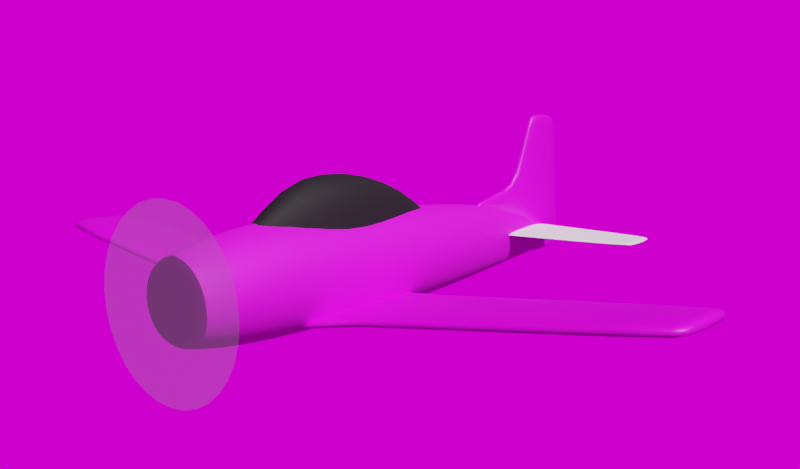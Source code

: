 # Source: ThumbnailScene.blend  (saved by Blender 3.4.6; exported with 4.5.12 LTS)
import bpy
from mathutils import Matrix  # noqa: F401  (used for matrix-valued properties, if any)

bpy.ops.wm.read_factory_settings(use_empty=True)
scene = bpy.context.scene
scene.name = 'Scene'

# ---- collections
col_collection = bpy.data.collections.new('Collection'); scene.collection.children.link(col_collection)

# ---- images (referenced by path relative to the original .blend; pixels are not part of the script)
import os
ASSET_DIR = os.environ.get("B2B_ASSET_DIR", "")  # directory of the original .blend (textures are referenced by path, not embedded)
HERE = os.path.dirname(os.path.abspath(__file__))  # packed textures are extracted next to this script under _unpacked/

def load_image(name, relpath, width, height, colorspace="sRGB"):
    """Load a texture the original file referenced (path relative to the .blend, or extracted next to this script)."""
    p = next((c for c in (os.path.join(HERE, relpath), os.path.join(ASSET_DIR, relpath)) if relpath and os.path.exists(c)), "")
    if p:
        img = bpy.data.images.load(p, check_existing=True)
        img.name = name
    else:  # same state as the original file: an image datablock whose file is absent (Cycles renders it pink)
        img = bpy.data.images.new(name, width, height)
        img.source = "FILE"
        img.filepath = "//" + (relpath or name)
    img.colorspace_settings.name = colorspace
    return img
img_wingcolormap = load_image('WingColorMap', 'Aircraft/T28/WingColorMap.png', 1024, 1024, 'sRGB')
img_tailcolormap = load_image('TailColorMap', 'Aircraft/T28/TailColorMap.png', 1024, 1024, 'sRGB')
img_bodycolormap = load_image('BodyColorMap', 'Aircraft/T28/BodyColorMap.png', 1024, 1024, 'sRGB')
img_air_museum_playground_4k_exr = load_image('air_museum_playground_4k.exr', 'air_museum_playground_4k.exr', 1024, 1024, 'Linear Rec.709')

# ---- materials (node trees are filled in below, after node groups)
mat_wing = bpy.data.materials.new('Wing')
mat_wing.alpha_threshold = 0.0
mat_wing.use_transparent_shadow = False
mat_wing.roughness = 0.5
mat_wing.line_color = (0.0, 0.0, 0.0, 1.0)
mat_vertical_stabiliser = bpy.data.materials.new('Vertical stabiliser')
mat_vertical_stabiliser.use_transparent_shadow = False
mat_propeller_001 = bpy.data.materials.new('Propeller.001')
mat_propeller_001.surface_render_method = 'BLENDED'
mat_propeller_001.blend_method = 'BLEND'
mat_propeller_001.use_transparent_shadow = False
mat_tail = bpy.data.materials.new('Tail')
mat_tail.use_transparent_shadow = False
mat_canopy = bpy.data.materials.new('Canopy')
mat_canopy.use_transparent_shadow = False
mat_body_001 = bpy.data.materials.new('Body.001')
mat_body_001.use_transparent_shadow = False

# ---- node groups
ng_auto_smooth = bpy.data.node_groups.new('Auto Smooth', 'GeometryNodeTree')
_s = ng_auto_smooth.interface.new_socket(name='Geometry', in_out='OUTPUT', socket_type='NodeSocketGeometry')
_s = ng_auto_smooth.interface.new_socket(name='Geometry', in_out='INPUT', socket_type='NodeSocketGeometry')
_s = ng_auto_smooth.interface.new_socket(name='Angle', in_out='INPUT', socket_type='NodeSocketFloat')
_s.subtype = 'ANGLE'
_s.min_value = 0.0
_s.max_value = 3.142
ng_auto_smooth.is_modifier = True
_N = ng_auto_smooth.nodes; _L = ng_auto_smooth.links
n0 = _N.new('NodeGroupOutput'); n0.name = 'Group Output'; n0.location = (480, -100)
n1 = _N.new('NodeGroupInput'); n1.name = 'Group Input'; n1.location = (-420, -300)
n2 = _N.new('NodeGroupInput'); n2.name = 'Group Input.001'; n2.location = (-60, -100)
n3 = _N.new('GeometryNodeSetShadeSmooth'); n3.name = 'Set Shade Smooth'; n3.location = (120, -100)
n3.domain = 'EDGE'
n4 = _N.new('GeometryNodeSetShadeSmooth'); n4.name = 'Set Shade Smooth.001'; n4.location = (300, -100)
n5 = _N.new('GeometryNodeInputMeshEdgeAngle'); n5.name = 'Edge Angle'; n5.location = (-420, -220)
n6 = _N.new('GeometryNodeInputEdgeSmooth'); n6.name = 'Is Edge Smooth'; n6.location = (-60, -160)
n7 = _N.new('GeometryNodeInputShadeSmooth'); n7.name = 'Is Face Smooth'; n7.location = (-240, -340)
n8 = _N.new('FunctionNodeBooleanMath'); n8.name = 'Boolean Math'; n8.location = (-60, -220)
n9 = _N.new('FunctionNodeCompare'); n9.name = 'Compare'; n9.location = (-240, -180)
n9.operation = 'LESS_EQUAL'
_L.new(n5.outputs[0], n9.inputs[0])
_L.new(n4.outputs[0], n0.inputs[0])
_L.new(n1.outputs[1], n9.inputs[1])
_L.new(n9.outputs[0], n8.inputs[0])
_L.new(n7.outputs[0], n8.inputs[1])
_L.new(n2.outputs[0], n3.inputs[0])
_L.new(n6.outputs[0], n3.inputs[1])
_L.new(n3.outputs[0], n4.inputs[0])
_L.new(n8.outputs[0], n3.inputs[2])
n0.is_active_output = True

# ---- material node trees
mat_wing.use_nodes = True; mat_wing.node_tree.nodes.clear()
_N = mat_wing.node_tree.nodes; _L = mat_wing.node_tree.links
n0 = _N.new('ShaderNodeOutputMaterial'); n0.name = 'Material Output'; n0.location = (560, 300)
n1 = _N.new('ShaderNodeBsdfPrincipled'); n1.name = 'Principled BSDF'; n1.location = (270, 300)
n1.distribution = 'GGX'
n1.subsurface_method = 'RANDOM_WALK_SKIN'
n1.inputs[3].default_value = 1.45
n1.inputs[27].default_value = (0.0, 0.0, 0.0, 1.0)
n1.inputs[28].default_value = 1.0
n2 = _N.new('ShaderNodeTexImage'); n2.name = 'Image Texture'; n2.location = (-52, 254)
n2.image = img_wingcolormap
_L.new(n1.outputs[0], n0.inputs[0])
_L.new(n2.outputs[0], n1.inputs[0])
n0.is_active_output = True
mat_vertical_stabiliser.use_nodes = True; mat_vertical_stabiliser.node_tree.nodes.clear()
_N = mat_vertical_stabiliser.node_tree.nodes; _L = mat_vertical_stabiliser.node_tree.links
n0 = _N.new('ShaderNodeOutputMaterial'); n0.name = 'Material Output'; n0.location = (300, 300)
n1 = _N.new('ShaderNodeBsdfPrincipled'); n1.name = 'Principled BSDF'; n1.location = (10, 300)
n1.distribution = 'GGX'
n1.subsurface_method = 'RANDOM_WALK_SKIN'
n1.inputs[3].default_value = 1.45
n1.inputs[27].default_value = (0.0, 0.0, 0.0, 1.0)
n1.inputs[28].default_value = 1.0
n2 = _N.new('ShaderNodeTexImage'); n2.name = 'Image Texture'; n2.location = (-354, 241)
n2.image = img_tailcolormap
_L.new(n1.outputs[0], n0.inputs[0])
_L.new(n2.outputs[0], n1.inputs[0])
n0.is_active_output = True
mat_propeller_001.use_nodes = True; mat_propeller_001.node_tree.nodes.clear()
_N = mat_propeller_001.node_tree.nodes; _L = mat_propeller_001.node_tree.links
n0 = _N.new('ShaderNodeOutputMaterial'); n0.name = 'Material Output'; n0.location = (300, 300)
n1 = _N.new('ShaderNodeBsdfPrincipled'); n1.name = 'Principled BSDF'; n1.location = (10, 300)
n1.distribution = 'GGX'
n1.subsurface_method = 'RANDOM_WALK_SKIN'
n1.inputs[0].default_value = (0.3462, 0.3462, 0.3462, 1.0)
n1.inputs[3].default_value = 1.45
n1.inputs[4].default_value = 0.4136
n1.inputs[27].default_value = (0.0, 0.0, 0.0, 1.0)
n1.inputs[28].default_value = 1.0
_L.new(n1.outputs[0], n0.inputs[0])
n0.is_active_output = True
mat_tail.use_nodes = True; mat_tail.node_tree.nodes.clear()
_N = mat_tail.node_tree.nodes; _L = mat_tail.node_tree.links
n0 = _N.new('ShaderNodeBsdfPrincipled'); n0.name = 'Principled BSDF'; n0.location = (10, 300)
n0.distribution = 'GGX'
n0.subsurface_method = 'RANDOM_WALK_SKIN'
n0.inputs[0].default_value = (1.0, 1.0, 1.0, 1.0)
n0.inputs[2].default_value = 0.7955
n0.inputs[3].default_value = 1.45
n0.inputs[27].default_value = (0.0, 0.0, 0.0, 1.0)
n0.inputs[28].default_value = 1.0
n1 = _N.new('ShaderNodeOutputMaterial'); n1.name = 'Material Output'; n1.location = (300, 300)
_L.new(n0.outputs[0], n1.inputs[0])
n1.is_active_output = True
mat_canopy.use_nodes = True; mat_canopy.node_tree.nodes.clear()
_N = mat_canopy.node_tree.nodes; _L = mat_canopy.node_tree.links
n0 = _N.new('ShaderNodeOutputMaterial'); n0.name = 'Material Output'; n0.location = (300, 300)
n1 = _N.new('ShaderNodeBsdfPrincipled'); n1.name = 'Principled BSDF'; n1.location = (10, 300)
n1.distribution = 'GGX'
n1.subsurface_method = 'RANDOM_WALK_SKIN'
n1.inputs[0].default_value = (0.006018, 0.006018, 0.006018, 1.0)
n1.inputs[2].default_value = 0.7545
n1.inputs[3].default_value = 1.45
n1.inputs[13].default_value = 0.4909
n1.inputs[27].default_value = (0.0, 0.0, 0.0, 1.0)
n1.inputs[28].default_value = 1.0
_L.new(n1.outputs[0], n0.inputs[0])
n0.is_active_output = True
mat_body_001.use_nodes = True; mat_body_001.node_tree.nodes.clear()
_N = mat_body_001.node_tree.nodes; _L = mat_body_001.node_tree.links
n0 = _N.new('ShaderNodeOutputMaterial'); n0.name = 'Material Output'; n0.location = (300, 300)
n1 = _N.new('ShaderNodeBsdfPrincipled'); n1.name = 'Principled BSDF'; n1.location = (10, 300)
n1.distribution = 'GGX'
n1.subsurface_method = 'RANDOM_WALK_SKIN'
n1.inputs[2].default_value = 0.6909
n1.inputs[3].default_value = 1.45
n1.inputs[27].default_value = (0.0, 0.0, 0.0, 1.0)
n1.inputs[28].default_value = 1.0
n2 = _N.new('ShaderNodeTexImage'); n2.name = 'Image Texture'; n2.location = (-318, 235)
n2.image = img_bodycolormap
_L.new(n1.outputs[0], n0.inputs[0])
_L.new(n2.outputs[0], n1.inputs[0])
n0.is_active_output = True

# ---- world
world_world = bpy.data.worlds.new('World'); scene.world = world_world
world_world.use_nodes = True; world_world.node_tree.nodes.clear()
_N = world_world.node_tree.nodes; _L = world_world.node_tree.links
n0 = _N.new('ShaderNodeTexEnvironment'); n0.name = 'Environment Texture'; n0.location = (-280, 280)
n0.image = img_air_museum_playground_4k_exr
n1 = _N.new('ShaderNodeLightPath'); n1.name = 'Light Path'; n1.location = (-61, 648)
n2 = _N.new('ShaderNodeBackground'); n2.name = 'Background'; n2.location = (399, 310)
n3 = _N.new('ShaderNodeOutputWorld'); n3.name = 'World Output'; n3.location = (659, 302)
n4 = _N.new('ShaderNodeMapRange'); n4.name = 'Map Range'; n4.location = (179, 497)
n4.inputs[3].default_value = 0.2
_L.new(n2.outputs[0], n3.inputs[0])
_L.new(n0.outputs[0], n2.inputs[0])
_L.new(n4.outputs[0], n2.inputs[1])
_L.new(n1.outputs[0], n4.inputs[0])
n3.is_active_output = True
world_world.color = (0.05088, 0.05088, 0.05088)
world_world.use_sun_shadow = False
world_world.sun_shadow_jitter_overblur = 0.0

# ---- cameras
cam_camera = bpy.data.cameras.new('Camera')

# ---- lights
light_sun = bpy.data.lights.new('Sun', 'SUN')
light_sun.transmission_factor = 0.0
light_sun.energy = 4.25
light_sun.shadow_soft_size = 0.125

# ---- meshes
me_plane_001 = bpy.data.meshes.new('Plane.001')
me_plane_001.from_pydata([(0.3193, 0.05056, 0.03761), (0.01415, 0.08264, 0.0002717), (0.3225, -0.02143, 0.03801), (0.02304, -0.06406, -0.0002719), (0.06503, 0.08001, 0.005096), (0.06563, -0.04353, 0.005173), (0.3155, -0.03104, 0.03711), (0.3142, 0.05729, 0.03695), (0.3243, 0.008004, 0.03825), (0.02651, 0.01777, 0.0001712), (0.06503, 0.01656, 0.005096), (0.3134, 0.01022, 0.03684), (0.01968, 0.08225, 0.0009783), (0.02928, -0.06105, 0.0005256), (0.03215, 0.0176, 0.0008926), (0.07113, 0.0794, 0.005876), (0.07174, -0.04318, 0.005955), (0.07111, 0.01641, 0.005873)], [], [(14, 9, 3, 13), (17, 10, 5, 16), (8, 11, 6, 2), (0, 7, 11, 8), (15, 4, 10, 17), (12, 1, 9, 14), (4, 12, 14, 10), (10, 14, 13, 5), (7, 15, 17, 11), (11, 17, 16, 6)])
me_plane_001.polygons.foreach_set('use_smooth', [True] * 10)
_uv = me_plane_001.uv_layers.new(name='UVMap')
_uv.uv.foreach_set('vector', [0.2633, 0.9544, 0.265, 0.9728, 0.0, 1.0, 0.00854, 0.979, 0.2518, 0.8271, 0.2535, 0.847, 0.0583, 0.8566, 0.05825, 0.8366, 0.1749, 0.0, 0.1843, 0.03555, 0.04995, 0.0366, 0.07978, 0.01186, 0.3141, 0.008118, 0.3369, 0.02354, 0.1843, 0.03555, 0.1749, 0.0, 0.4563, 0.8148, 0.4594, 0.8346, 0.2535, 0.847, 0.2518, 0.8271, 0.4756, 0.982, 0.478, 1.0, 0.265, 0.9728, 0.2633, 0.9544, 0.4594, 0.8346, 0.4756, 0.982, 0.2633, 0.9544, 0.2535, 0.847, 0.2535, 0.847, 0.2633, 0.9544, 0.00854, 0.979, 0.0583, 0.8566, 0.3369, 0.02354, 0.4563, 0.8148, 0.2518, 0.8271, 0.1843, 0.03555, 0.1843, 0.03555, 0.2518, 0.8271, 0.05825, 0.8366, 0.04995, 0.0366])
me_plane_001.materials.append(mat_wing)
me_plane_001.update()
me_plane = bpy.data.meshes.new('Plane')
me_plane.from_pydata([(-1.145e-08, 0.03513, 0.07183), (-1.49e-08, 0.04572, 0.02325), (-2.032e-09, 0.006238, 0.07382), (5.661e-09, -0.01737, 0.02325), (-1.619e-08, 0.0497, -0.007797), (5.27e-09, -0.01617, -0.01199), (2.468e-08, -0.07575, 0.006317), (2.351e-08, -0.07216, 0.001954), (7.757e-09, -0.0238, 0.01601), (7.255e-09, -0.02227, -0.008239), (-1.691e-08, 0.05188, -0.03141), (-3.328e-09, 0.01021, -0.01652), (-1.435e-08, 0.04405, -0.03936), (-3.454e-09, 0.0106, -0.0427), (-7.832e-09, 0.02404, 0.07357), (-8.534e-09, 0.02619, 0.02325), (-8.534e-09, 0.02619, -0.008407), (-8.534e-09, 0.02619, -0.02498), (-8.534e-09, 0.02619, -0.0408), (-1.396e-08, 0.04284, 0.06779), (-8.641e-10, 0.002652, 0.06916), (-7.883e-09, 0.02419, 0.06989), (-3.444e-09, 0.01057, -0.04068), (-1.455e-08, 0.04466, -0.03875), (-8.534e-09, 0.02619, -0.03958)], [], [(21, 15, 3, 20), (15, 1, 4, 16), (8, 9, 7, 6), (3, 5, 9, 8), (16, 4, 10, 17), (24, 23, 12, 18), (22, 24, 18, 13), (5, 16, 17, 11), (3, 15, 16, 5), (19, 1, 15, 21), (0, 19, 21, 14), (14, 21, 20, 2), (11, 17, 24, 22), (17, 10, 23, 24)])
me_plane.polygons.foreach_set('use_smooth', [True] * 14)
_uv = me_plane.uv_layers.new(name='UVMap')
_uv.uv.foreach_set('vector', [0.8965, 0.8514, 0.5196, 0.8333, 0.5516, 0.4825, 0.9065, 0.6774, 0.5196, 0.8333, 0.5052, 0.9905, 0.2523, 0.9998, 0.2647, 0.81, 0.498, 0.4254, 0.3016, 0.42, 0.4203, 0.02573, 0.458, 0.0, 0.5516, 0.4825, 0.2669, 0.4663, 0.3016, 0.42, 0.498, 0.4254, 0.2647, 0.81, 0.2523, 0.9998, 0.06061, 1.0, 0.1312, 0.7978, 0.01363, 0.7871, 0.006794, 0.9364, 0.002303, 0.9311, 0.003821, 0.7862, 0.01625, 0.6606, 0.01363, 0.7871, 0.003821, 0.7862, 0.0, 0.6593, 0.2669, 0.4663, 0.2647, 0.81, 0.1312, 0.7978, 0.211, 0.6754, 0.5516, 0.4825, 0.5196, 0.8333, 0.2647, 0.81, 0.2669, 0.4663, 0.8659, 1.0, 0.5052, 0.9905, 0.5196, 0.8333, 0.8965, 0.8514, 0.9042, 0.9409, 0.8659, 1.0, 0.8965, 0.8514, 0.9263, 0.8528, 0.9263, 0.8528, 0.8965, 0.8514, 0.9065, 0.6774, 0.9414, 0.7097, 0.211, 0.6754, 0.1312, 0.7978, 0.01363, 0.7871, 0.01625, 0.6606, 0.1312, 0.7978, 0.06061, 1.0, 0.006794, 0.9364, 0.01363, 0.7871])
me_plane.materials.append(mat_vertical_stabiliser)
me_plane.update()
me_circle = bpy.data.meshes.new('Circle')
me_circle.from_pydata([(0.0, 0.0, 0.075), (0.01463, 4.768e-09, 0.07356), (0.0287, 9.352e-09, 0.06929), (0.04167, 1.73e-08, 0.06236), (0.05303, 2.101e-08, 0.05303), (0.06236, 2.032e-08, 0.04167), (0.06929, 2.444e-08, 0.0287), (0.07356, 2.49e-08, 0.01463), (0.075, 2.444e-08, 0.0), (0.07356, 2.304e-08, -0.01463), (0.06929, 2.072e-08, -0.0287), (0.06236, 2.032e-08, -0.04167), (0.05303, 1.356e-08, -0.05303), (0.04167, 9.852e-09, -0.06236), (0.0287, 9.352e-09, -0.06929), (0.01463, 4.768e-09, -0.07356), (0.0, 0.0, -0.075), (-0.01463, -4.768e-09, -0.07356), (-0.0287, -9.352e-09, -0.06929), (-0.04167, -1.73e-08, -0.06236), (-0.05303, -2.101e-08, -0.05303), (-0.06236, -2.032e-08, -0.04167), (-0.06929, -2.444e-08, -0.0287), (-0.07356, -2.49e-08, -0.01463), (-0.075, -2.444e-08, 0.0), (-0.07356, -2.304e-08, 0.01463), (-0.06929, -2.072e-08, 0.0287), (-0.06236, -2.032e-08, 0.04167), (-0.05303, -1.356e-08, 0.05303), (-0.04167, -9.852e-09, 0.06236), (-0.0287, -9.352e-09, 0.06929), (-0.01463, -4.768e-09, 0.07356)], [], [(1, 2, 3, 4, 5, 6, 7, 8, 9, 10, 11, 12, 13, 14, 15, 16, 17, 18, 19, 20, 21, 22, 23, 24, 25, 26, 27, 28, 29, 30, 31, 0)])
_uv = me_circle.uv_layers.new(name='UVMap')
_uv.uv.foreach_set('vector', [0.0, 0.0, 0.0, 0.0, 0.0, 0.0, 0.0, 0.0, 0.0, 0.0, 0.0, 0.0, 0.0, 0.0, 0.0, 0.0, 0.0, 0.0, 0.0, 0.0, 0.0, 0.0, 0.0, 0.0, 0.0, 0.0, 0.0, 0.0, 0.0, 0.0, 0.0, 0.0, 0.0, 0.0, 0.0, 0.0, 0.0, 0.0, 0.0, 0.0, 0.0, 0.0, 0.0, 0.0, 0.0, 0.0, 0.0, 0.0, 0.0, 0.0, 0.0, 0.0, 0.0, 0.0, 0.0, 0.0, 0.0, 0.0, 0.0, 0.0, 0.0, 0.0, 0.0, 0.0])
me_circle.materials.append(mat_propeller_001)
me_circle.update()
me_plane_002 = bpy.data.meshes.new('Plane.002')
me_plane_002.from_pydata([(0.1074, 0.03754, 0.0), (-0.001227, 0.04474, 0.0), (0.1099, 0.001309, 0.0), (0.01009, -0.025, 0.0), (0.1109, 0.0129, 0.0), (0.002783, 0.007651, 0.0), (0.1001, 0.04179, 0.0), (0.1058, -0.004831, 0.0), (0.104, 0.01554, 0.0), (0.001783, 0.04465, 0.0), (0.01293, -0.02439, 0.0), (0.00579, 0.00789, 0.0)], [], [(11, 5, 3, 10), (9, 1, 5, 11), (0, 6, 8, 4), (4, 8, 7, 2), (6, 9, 11, 8), (8, 11, 10, 7)])
me_plane_002.polygons.foreach_set('use_smooth', [True] * 6)
_uv = me_plane_002.uv_layers.new(name='UVMap')
_uv.uv.foreach_set('vector', [0.9713, 0.3947, 1.0, 0.3947, 1.0, 1.0, 0.9713, 1.0, 0.9713, 0.0, 1.0, 0.0, 1.0, 0.3947, 0.9713, 0.3947, 0.0, 0.0, 0.05466, 0.0, 0.05466, 0.3947, 0.0, 0.3947, 0.0, 0.3947, 0.05466, 0.3947, 0.05466, 1.0, 0.0, 1.0, 0.05466, 0.0, 0.9713, 0.0, 0.9713, 0.3947, 0.05466, 0.3947, 0.05466, 0.3947, 0.9713, 0.3947, 0.9713, 1.0, 0.05466, 1.0])
me_plane_002.materials.append(mat_tail)
me_plane_002.update()
me_cylinder_001 = bpy.data.meshes.new('Cylinder.001')
me_cylinder_001.from_pydata([(1.129e-08, -0.03466, 0.01374), (7.726e-10, -0.002371, 0.01934), (0.01827, -0.03466, -0.01626), (0.02187, -0.002371, -0.02119), (0.01688, -0.03466, -0.002779), (0.0202, -0.002371, -0.0004416), (0.01292, -0.03466, 0.005904), (0.01546, -0.002371, 0.009952), (0.006991, -0.03466, 0.01171), (0.008368, -0.002371, 0.0169), (-1.235e-08, 0.03791, 0.01423), (0.01867, 0.03791, -0.02058), (0.01725, 0.03791, -0.002664), (0.0132, 0.03791, 0.006212), (0.007146, 0.03791, 0.01214), (-2.445e-08, 0.07505, -0.0001951), (0.01084, 0.07505, -0.02371), (0.01002, 0.07505, -0.01), (0.007668, 0.07505, -0.004848), (0.00415, 0.07505, -0.001404), (-3.216e-08, 0.0987, -0.01643), (0.006098, 0.0987, -0.0222), (0.005634, 0.0987, -0.01999), (0.004312, 0.0987, -0.01812), (0.002334, 0.0987, -0.01687), (2.337e-08, -0.07171, -0.01423), (0.006678, -0.07171, -0.02029), (0.006169, -0.07171, -0.01797), (0.004722, -0.07171, -0.016), (0.002555, -0.07171, -0.01469)], [], [(2, 3, 5, 4), (4, 5, 7, 6), (6, 7, 9, 8), (8, 9, 1, 0), (9, 7, 13, 14), (5, 3, 11, 12), (1, 9, 14, 10), (7, 5, 12, 13), (10, 14, 19, 15), (13, 12, 17, 18), (14, 13, 18, 19), (12, 11, 16, 17), (19, 18, 23, 24), (17, 16, 21, 22), (15, 19, 24, 20), (18, 17, 22, 23), (4, 6, 28, 27), (6, 8, 29, 28), (2, 4, 27, 26), (8, 0, 25, 29)])
me_cylinder_001.polygons.foreach_set('use_smooth', [True] * 20)
_uv = me_cylinder_001.uv_layers.new(name='UVMap')
_uv.uv.foreach_set('vector', [0.25, 0.5, 0.25, 1.0, 0.1875, 1.0, 0.1875, 0.5, 0.1875, 0.5, 0.1875, 1.0, 0.125, 1.0, 0.125, 0.5, 0.125, 0.5, 0.125, 1.0, 0.0625, 1.0, 0.0625, 0.5, 0.0625, 0.5, 0.0625, 1.0, 0.0, 1.0, 0.0, 0.5, 0.0625, 1.0, 0.125, 1.0, 0.125, 1.0, 0.0625, 1.0, 0.1875, 1.0, 0.25, 1.0, 0.25, 1.0, 0.1875, 1.0, 0.0, 1.0, 0.0625, 1.0, 0.0625, 1.0, 0.0, 1.0, 0.125, 1.0, 0.1875, 1.0, 0.1875, 1.0, 0.125, 1.0, 0.0, 1.0, 0.0625, 1.0, 0.0625, 1.0, 0.0, 1.0, 0.125, 1.0, 0.1875, 1.0, 0.1875, 1.0, 0.125, 1.0, 0.0625, 1.0, 0.125, 1.0, 0.125, 1.0, 0.0625, 1.0, 0.1875, 1.0, 0.25, 1.0, 0.25, 1.0, 0.1875, 1.0, 0.0625, 1.0, 0.125, 1.0, 0.125, 1.0, 0.0625, 1.0, 0.1875, 1.0, 0.25, 1.0, 0.25, 1.0, 0.1875, 1.0, 0.0, 1.0, 0.0625, 1.0, 0.0625, 1.0, 0.0, 1.0, 0.125, 1.0, 0.1875, 1.0, 0.1875, 1.0, 0.125, 1.0, 0.1875, 0.5, 0.125, 0.5, 0.125, 0.5, 0.1875, 0.5, 0.125, 0.5, 0.0625, 0.5, 0.0625, 0.5, 0.125, 0.5, 0.25, 0.5, 0.1875, 0.5, 0.1875, 0.5, 0.25, 0.5, 0.0625, 0.5, 0.0, 0.5, 0.0, 0.5, 0.0625, 0.5])
me_cylinder_001.materials.append(mat_canopy)
me_cylinder_001.update()
me_cylinder = bpy.data.meshes.new('Cylinder')
me_cylinder.from_pydata([(1.659e-08, -0.05092, 0.04199), (-1.629e-08, 0.05, 0.0375), (1.659e-08, -0.05092, -0.03756), (-1.629e-08, 0.05, -0.0375), (-3.41e-08, 0.1047, 0.03431), (-3.41e-08, 0.1047, -0.03458), (3.208e-08, -0.09844, 0.03566), (3.208e-08, -0.09844, -0.03445), (4.05e-08, -0.1243, 0.02967), (4.05e-08, -0.1243, -0.0289), (4.182e-08, -0.1284, 0.02593), (4.182e-08, -0.1284, -0.02516), (0.01375, -0.05092, 0.03896), (0.01202, 0.05, 0.03465), (0.02541, -0.05092, 0.03034), (0.02222, 0.05, 0.02652), (0.03321, -0.05092, 0.01744), (0.02903, 0.05, 0.01435), (0.03594, -0.05092, 0.002217), (0.03142, 0.05, -1.104e-08), (0.03321, -0.05092, -0.013), (0.02903, 0.05, -0.01435), (0.02541, -0.05092, -0.02591), (0.02222, 0.05, -0.02652), (0.01375, -0.05092, -0.03453), (0.01202, 0.05, -0.03465), (0.01089, 0.1047, 0.03169), (0.02013, 0.1047, 0.02422), (0.0263, 0.1047, 0.01305), (0.02847, 0.1047, -0.0001356), (0.0263, 0.1047, -0.01332), (0.02013, 0.1047, -0.02449), (0.01089, 0.1047, -0.03196), (0.01313, -0.09844, 0.03299), (0.02426, -0.09844, 0.02539), (0.03169, -0.09844, 0.01402), (0.03431, -0.09844, 0.0006058), (0.03169, -0.09844, -0.01281), (0.02426, -0.09844, -0.02418), (0.01313, -0.09844, -0.03178), (0.01121, -0.1243, 0.02744), (0.02071, -0.1243, 0.02109), (0.02706, -0.1243, 0.01159), (0.02929, -0.1243, 0.0003838), (0.02706, -0.1243, -0.01082), (0.02071, -0.1243, -0.02033), (0.01121, -0.1243, -0.02667), (0.009495, -0.1284, 0.02398), (0.01754, -0.1284, 0.01844), (0.02292, -0.1284, 0.01016), (0.02481, -0.1284, 0.0003838), (0.02292, -0.1284, -0.00939), (0.01754, -0.1284, -0.01768), (0.009495, -0.1284, -0.02321), (-4.874e-08, 0.1496, 0.02968), (-4.874e-08, 0.1496, -0.03111), (0.008821, 0.1496, 0.02736), (0.0163, 0.1496, 0.02078), (0.0213, 0.1496, 0.01092), (0.02305, 0.1496, -0.0007144), (0.0213, 0.1496, -0.01235), (0.0163, 0.1496, -0.02221), (0.008821, 0.1496, -0.02879), (-6.277e-08, 0.1926, 0.0237), (-6.277e-08, 0.1926, -0.02723), (0.005829, 0.1926, 0.02176), (0.01077, 0.1926, 0.01624), (0.01407, 0.1926, 0.00798), (0.01523, 0.1926, -0.001765), (0.01407, 0.1926, -0.01151), (0.01077, 0.1926, -0.01977), (0.005829, 0.1926, -0.02529), (-8.26e-08, 0.2535, 0.007041), (-8.26e-08, 0.2535, -0.02119), (0.0009572, 0.2535, 0.005967), (0.001769, 0.2535, 0.002907), (0.002311, 0.2535, -0.001672), (0.002501, 0.2535, -0.007074), (0.002311, 0.2535, -0.01248), (0.001769, 0.2535, -0.01705), (0.0009572, 0.2535, -0.02011), (4.238e-08, -0.1284, 0.0003838), (-8.269e-08, 0.2535, -0.007074), (0.002101, 0.2519, -0.01712), (0.002745, 0.2519, -0.01245), (0.001137, 0.2519, -0.02025), (-8.209e-08, 0.2519, -0.02134), (-8.209e-08, 0.2519, 0.007471), (0.001137, 0.2519, 0.006375), (0.002101, 0.2519, 0.003251), (0.002745, 0.2519, -0.001423), (0.002971, 0.2519, -0.006936), (2.048e-09, -0.006285, 0.04), (2.048e-09, -0.006285, -0.03753), (0.01349, -0.006285, 0.03705), (0.02492, -0.006285, 0.02865), (0.03257, -0.006285, 0.01607), (0.03525, -0.006285, 0.001237), (0.03257, -0.006285, -0.0136), (0.02492, -0.006285, -0.02618), (0.01349, -0.006285, -0.03458)], [], [(92, 94, 13, 1), (94, 95, 15, 13), (95, 96, 17, 15), (96, 97, 19, 17), (97, 98, 21, 19), (98, 99, 23, 21), (99, 100, 25, 23), (100, 93, 3, 25), (17, 28, 27, 15), (23, 31, 30, 21), (19, 29, 28, 17), (25, 32, 31, 23), (15, 27, 26, 13), (21, 30, 29, 19), (3, 5, 32, 25), (13, 26, 4, 1), (16, 35, 36, 18), (22, 38, 39, 24), (12, 33, 34, 14), (18, 36, 37, 20), (24, 39, 7, 2), (0, 6, 33, 12), (14, 34, 35, 16), (20, 37, 38, 22), (37, 44, 45, 38), (35, 42, 43, 36), (33, 40, 41, 34), (38, 45, 46, 39), (36, 43, 44, 37), (34, 41, 42, 35), (6, 8, 40, 33), (39, 46, 9, 7), (45, 52, 53, 46), (43, 50, 51, 44), (41, 48, 49, 42), (8, 10, 47, 40), (46, 53, 11, 9), (44, 51, 52, 45), (42, 49, 50, 43), (40, 47, 48, 41), (29, 30, 60, 59), (30, 31, 61, 60), (31, 32, 62, 61), (32, 5, 55, 62), (4, 26, 56, 54), (26, 27, 57, 56), (27, 28, 58, 57), (28, 29, 59, 58), (58, 59, 68, 67), (59, 60, 69, 68), (60, 61, 70, 69), (61, 62, 71, 70), (62, 55, 64, 71), (54, 56, 65, 63), (56, 57, 66, 65), (57, 58, 67, 66), (84, 83, 79, 78), (83, 85, 80, 79), (85, 86, 73, 80), (87, 88, 74, 72), (88, 89, 75, 74), (89, 90, 76, 75), (90, 91, 77, 76), (91, 84, 78, 77), (11, 53, 81), (53, 52, 81), (52, 51, 81), (51, 50, 81), (50, 49, 81), (49, 48, 81), (48, 47, 81), (47, 10, 81), (72, 74, 82), (74, 75, 82), (75, 76, 82), (76, 77, 82), (77, 78, 82), (78, 79, 82), (79, 80, 82), (80, 73, 82), (68, 69, 84, 91), (67, 68, 91, 90), (66, 67, 90, 89), (65, 66, 89, 88), (63, 65, 88, 87), (71, 64, 86, 85), (70, 71, 85, 83), (69, 70, 83, 84), (24, 2, 93, 100), (22, 24, 100, 99), (20, 22, 99, 98), (18, 20, 98, 97), (16, 18, 97, 96), (14, 16, 96, 95), (12, 14, 95, 94), (0, 12, 94, 92)])
me_cylinder.polygons.foreach_set('use_smooth', [True] * 96)
_uv = me_cylinder.uv_layers.new(name='UVMap')
_uv.uv.foreach_set('vector', [0.403, 0.6789, 0.3709, 0.6763, 0.3862, 0.5296, 0.4147, 0.5318, 0.004332, 0.3098, 0.0301, 0.3073, 0.03403, 0.4547, 0.009404, 0.4569, 0.0301, 0.3073, 0.06538, 0.3059, 0.06795, 0.4536, 0.03403, 0.4547, 0.06538, 0.3059, 0.1048, 0.3059, 0.106, 0.4536, 0.06795, 0.4536, 0.1048, 0.3059, 0.1424, 0.3073, 0.1424, 0.4549, 0.106, 0.4536, 0.1424, 0.3073, 0.1724, 0.3098, 0.1717, 0.4572, 0.1424, 0.4549, 0.6153, 0.6808, 0.5815, 0.6803, 0.5795, 0.5329, 0.6099, 0.5334, 0.5815, 0.6803, 0.5453, 0.6799, 0.5471, 0.5325, 0.5795, 0.5329, 0.06795, 0.4536, 0.06975, 0.5967, 0.03861, 0.5978, 0.03403, 0.4547, 0.1717, 0.4572, 0.165, 0.6, 0.1382, 0.5979, 0.1424, 0.4549, 0.106, 0.4536, 0.1047, 0.5968, 0.06975, 0.5967, 0.06795, 0.4536, 0.5795, 0.5329, 0.5797, 0.3898, 0.6074, 0.3902, 0.6099, 0.5334, 0.03403, 0.4547, 0.03861, 0.5978, 0.01604, 0.5998, 0.009404, 0.4569, 0.1424, 0.4549, 0.1382, 0.5979, 0.1047, 0.5968, 0.106, 0.4536, 0.5471, 0.5325, 0.5504, 0.3895, 0.5797, 0.3898, 0.5795, 0.5329, 0.3862, 0.5296, 0.4008, 0.387, 0.4266, 0.3891, 0.4147, 0.5318, 0.06259, 0.1894, 0.0715, 0.06613, 0.1072, 0.06609, 0.103, 0.1894, 0.6153, 0.7977, 0.6118, 0.9221, 0.5792, 0.9216, 0.5808, 0.7972, 0.0, 0.1933, 0.01584, 0.06996, 0.03941, 0.06749, 0.02641, 0.1908, 0.103, 0.1894, 0.1072, 0.06609, 0.1411, 0.06736, 0.1416, 0.1908, 0.5808, 0.7972, 0.5792, 0.9216, 0.5441, 0.9212, 0.5439, 0.7968, 0.3938, 0.7955, 0.3895, 0.9195, 0.3581, 0.917, 0.3611, 0.7929, 0.02641, 0.1908, 0.03941, 0.06749, 0.0715, 0.06613, 0.06259, 0.1894, 0.1416, 0.1908, 0.1411, 0.06736, 0.1681, 0.06975, 0.1724, 0.1933, 0.1411, 0.06736, 0.1347, 0.001074, 0.1571, 0.003111, 0.1681, 0.06975, 0.0715, 0.06613, 0.07651, 5.198e-05, 0.1064, 0.0, 0.1072, 0.06609, 0.3581, 0.917, 0.3621, 0.9848, 0.3423, 0.9829, 0.3351, 0.9148, 0.6118, 0.9221, 0.6039, 0.9897, 0.5762, 0.9893, 0.5792, 0.9216, 0.1072, 0.06609, 0.1064, 0.0, 0.1347, 0.001074, 0.1411, 0.06736, 0.03941, 0.06749, 0.04965, 0.001222, 0.07651, 5.198e-05, 0.0715, 0.06613, 0.3895, 0.9195, 0.3889, 0.9869, 0.3621, 0.9848, 0.3581, 0.917, 0.5792, 0.9216, 0.5762, 0.9893, 0.5463, 0.989, 0.5441, 0.9212, 0.7462, 0.1309, 0.7393, 0.1226, 0.7538, 0.1015, 0.7628, 0.106, 0.692, 0.1534, 0.692, 0.1416, 0.7176, 0.1367, 0.7213, 0.1475, 0.6378, 0.1309, 0.6447, 0.1226, 0.6664, 0.1367, 0.6626, 0.1475, 0.6153, 0.07668, 0.6251, 0.07668, 0.6302, 0.1015, 0.6211, 0.106, 0.5762, 0.9893, 0.5735, 1.0, 0.5481, 0.9997, 0.5463, 0.989, 0.7213, 0.1475, 0.7176, 0.1367, 0.7393, 0.1226, 0.7462, 0.1309, 0.6626, 0.1475, 0.6664, 0.1367, 0.692, 0.1416, 0.692, 0.1534, 0.6211, 0.106, 0.6302, 0.1015, 0.6447, 0.1226, 0.6378, 0.1309, 0.1047, 0.5968, 0.1382, 0.5979, 0.1334, 0.7162, 0.1038, 0.7152, 0.1382, 0.5979, 0.165, 0.6, 0.1572, 0.7179, 0.1334, 0.7162, 0.6074, 0.3902, 0.5797, 0.3898, 0.5775, 0.2722, 0.6002, 0.2725, 0.5797, 0.3898, 0.5504, 0.3895, 0.5537, 0.2719, 0.5775, 0.2722, 0.4266, 0.3891, 0.4008, 0.387, 0.4169, 0.27, 0.4376, 0.2717, 0.01604, 0.5998, 0.03861, 0.5978, 0.04569, 0.716, 0.02601, 0.7176, 0.03861, 0.5978, 0.06975, 0.5967, 0.07301, 0.7152, 0.04569, 0.716, 0.06975, 0.5967, 0.1047, 0.5968, 0.1038, 0.7152, 0.07301, 0.7152, 0.07301, 0.7152, 0.1038, 0.7152, 0.1033, 0.8294, 0.07762, 0.8293, 0.1038, 0.7152, 0.1334, 0.7162, 0.1282, 0.8302, 0.1033, 0.8294, 0.1334, 0.7162, 0.1572, 0.7179, 0.1485, 0.8314, 0.1282, 0.8302, 0.6002, 0.2725, 0.5775, 0.2722, 0.5731, 0.1595, 0.5887, 0.1597, 0.5775, 0.2722, 0.5537, 0.2719, 0.5571, 0.1593, 0.5731, 0.1595, 0.4376, 0.2717, 0.4169, 0.27, 0.4358, 0.1581, 0.4493, 0.1592, 0.02601, 0.7176, 0.04569, 0.716, 0.05504, 0.8298, 0.039, 0.8308, 0.04569, 0.716, 0.07301, 0.7152, 0.07762, 0.8293, 0.05504, 0.8298, 0.126, 0.9876, 0.1379, 0.988, 0.1376, 0.9922, 0.1259, 0.9918, 0.1379, 0.988, 0.1457, 0.9884, 0.1453, 0.9925, 0.1376, 0.9922, 0.5656, 0.004164, 0.5621, 0.004114, 0.5622, 0.0, 0.5653, 4.464e-05, 0.07337, 0.9874, 0.07661, 0.9872, 0.07759, 0.9913, 0.07447, 0.9915, 0.07661, 0.9872, 0.08505, 0.9871, 0.08581, 0.9913, 0.07759, 0.9913, 0.08505, 0.9871, 0.0974, 0.9871, 0.09788, 0.9913, 0.08581, 0.9913, 0.0974, 0.9871, 0.1118, 0.9873, 0.112, 0.9915, 0.09788, 0.9913, 0.1118, 0.9873, 0.126, 0.9876, 0.1259, 0.9918, 0.112, 0.9915, 0.7588, 0.07668, 0.7538, 0.1015, 0.692, 0.07668, 0.7538, 0.1015, 0.7393, 0.1226, 0.692, 0.07668, 0.7393, 0.1226, 0.7176, 0.1367, 0.692, 0.07668, 0.7176, 0.1367, 0.692, 0.1416, 0.692, 0.07668, 0.692, 0.1416, 0.6664, 0.1367, 0.692, 0.07668, 0.6664, 0.1367, 0.6447, 0.1226, 0.692, 0.07668, 0.6447, 0.1226, 0.6302, 0.1015, 0.692, 0.07668, 0.6302, 0.1015, 0.6251, 0.07668, 0.692, 0.07668, 0.6231, 0.1534, 0.6255, 0.1563, 0.6218, 0.1903, 0.6255, 0.1563, 0.6274, 0.1643, 0.6218, 0.1903, 0.6274, 0.1643, 0.6284, 0.1764, 0.6218, 0.1903, 0.6284, 0.1764, 0.6284, 0.1905, 0.6218, 0.1903, 0.6284, 0.1905, 0.6274, 0.2046, 0.6218, 0.1903, 0.6274, 0.2046, 0.6255, 0.2166, 0.6218, 0.1903, 0.6255, 0.2166, 0.6231, 0.2245, 0.6218, 0.1903, 0.6231, 0.2245, 0.6205, 0.2272, 0.6218, 0.1903, 0.1033, 0.8294, 0.1282, 0.8302, 0.126, 0.9876, 0.1118, 0.9873, 0.07762, 0.8293, 0.1033, 0.8294, 0.1118, 0.9873, 0.0974, 0.9871, 0.05504, 0.8298, 0.07762, 0.8293, 0.0974, 0.9871, 0.08505, 0.9871, 0.039, 0.8308, 0.05504, 0.8298, 0.08505, 0.9871, 0.07661, 0.9872, 0.4493, 0.1592, 0.4358, 0.1581, 0.4685, 0.003886, 0.4706, 0.004112, 0.5731, 0.1595, 0.5571, 0.1593, 0.5621, 0.004114, 0.5656, 0.004164, 0.1485, 0.8314, 0.1611, 0.8329, 0.1457, 0.9884, 0.1379, 0.988, 0.1282, 0.8302, 0.1485, 0.8314, 0.1379, 0.988, 0.126, 0.9876, 0.5808, 0.7972, 0.5439, 0.7968, 0.5453, 0.6799, 0.5815, 0.6803, 0.6153, 0.7977, 0.5808, 0.7972, 0.5815, 0.6803, 0.6153, 0.6808, 0.1416, 0.1908, 0.1724, 0.1933, 0.1724, 0.3098, 0.1424, 0.3073, 0.103, 0.1894, 0.1416, 0.1908, 0.1424, 0.3073, 0.1048, 0.3059, 0.06259, 0.1894, 0.103, 0.1894, 0.1048, 0.3059, 0.06538, 0.3059, 0.02641, 0.1908, 0.06259, 0.1894, 0.06538, 0.3059, 0.0301, 0.3073, 0.0, 0.1933, 0.02641, 0.1908, 0.0301, 0.3073, 0.004332, 0.3098, 0.3938, 0.7955, 0.3611, 0.7929, 0.3709, 0.6763, 0.403, 0.6789])
me_cylinder.materials.append(mat_body_001)
me_cylinder.use_mirror_x = True
me_cylinder.update()

# ---- objects
ob_camera = bpy.data.objects.new('Camera', cam_camera)
ob_sun = bpy.data.objects.new('Sun', light_sun)
ob_wing = bpy.data.objects.new('Wing', me_plane_001)
ob_vertical_stabiliser = bpy.data.objects.new('Vertical Stabiliser', me_plane)
ob_propeller = bpy.data.objects.new('Propeller', me_circle)
ob_horizontal_stabiliser = bpy.data.objects.new('Horizontal Stabiliser', me_plane_002)
ob_canopy = bpy.data.objects.new('Canopy', me_cylinder_001)
ob_body = bpy.data.objects.new('Body', me_cylinder)

# ---- transforms, parenting, visibility, modifiers, constraints
ob_camera.location = (0.8031, -0.7317, 0.2021)
ob_camera.rotation_euler = (1.402, -3.158e-06, 0.7079)
ob_sun.location = (0.772, 0.174, 0.1576)
ob_sun.rotation_euler = (-0.6232, -0.4786, -8.663)
ob_wing.location = (0.1887, -0.1057, -0.007247)
_m = ob_wing.modifiers.new('Solidify', 'SOLIDIFY')
_m.offset = 0.0
_m = ob_wing.modifiers.new('Subdivision', 'SUBSURF')
_m.render_levels = 1
_m = ob_wing.modifiers.new('Mirror', 'MIRROR')
ob_vertical_stabiliser.location = (0.1887, 0.1754, 0.0478)
ob_vertical_stabiliser.scale = (1.18, 1.18, 1.18)
_m = ob_vertical_stabiliser.modifiers.new('Solidify', 'SOLIDIFY')
_m.thickness = 0.005
_m.offset = 0.0
_m = ob_vertical_stabiliser.modifiers.new('Subdivision', 'SUBSURF')
_m.render_levels = 1
ob_propeller.location = (0.1889, -0.2631, 0.02349)
ob_horizontal_stabiliser.location = (0.1887, 0.154, 0.02383)
ob_horizontal_stabiliser.scale = (1.18, 1.18, 1.18)
_m = ob_horizontal_stabiliser.modifiers.new('Mirror', 'MIRROR')
_m = ob_horizontal_stabiliser.modifiers.new('Solidify', 'SOLIDIFY')
_m.thickness = 0.003
_m.offset = 0.0
_m = ob_horizontal_stabiliser.modifiers.new('Subdivision', 'SUBSURF')
_m = ob_horizontal_stabiliser.modifiers.new('Auto Smooth', 'NODES')
_m.node_group = ng_auto_smooth
_gi = [s.identifier for s in ng_auto_smooth.interface.items_tree if s.item_type == 'SOCKET' and s.in_out == 'INPUT']
_m[_gi[1]] = 0.5236  # Angle
ob_canopy.location = (0.1887, -0.1044, 0.0816)
ob_canopy.scale = (1.18, 1.18, 1.18)
_m = ob_canopy.modifiers.new('Mirror', 'MIRROR')
_m = ob_canopy.modifiers.new('Subdivision', 'SUBSURF')
_m.render_levels = 1
_m = ob_canopy.modifiers.new('Auto Smooth', 'NODES')
_m.node_group = ng_auto_smooth
_gi = [s.identifier for s in ng_auto_smooth.interface.items_tree if s.item_type == 'SOCKET' and s.in_out == 'INPUT']
_m[_gi[1]] = 0.5236  # Angle
ob_body.location = (0.1887, -0.1095, 0.02383)
ob_body.scale = (1.18, 1.18, 1.18)
ob_body.use_mesh_mirror_x = True
_m = ob_body.modifiers.new('Subdivision', 'SUBSURF')
_m.render_levels = 1
_m = ob_body.modifiers.new('Mirror', 'MIRROR')
_m = ob_body.modifiers.new('Auto Smooth', 'NODES')
_m.node_group = ng_auto_smooth
_gi = [s.identifier for s in ng_auto_smooth.interface.items_tree if s.item_type == 'SOCKET' and s.in_out == 'INPUT']
_m[_gi[1]] = 0.5236  # Angle

# ---- collection membership
col_collection.objects.link(ob_camera)
col_collection.objects.link(ob_sun)
col_collection.objects.link(ob_wing)
col_collection.objects.link(ob_vertical_stabiliser)
col_collection.objects.link(ob_propeller)
col_collection.objects.link(ob_horizontal_stabiliser)
col_collection.objects.link(ob_canopy)
col_collection.objects.link(ob_body)

# ---- scene / render settings (as saved in the file)
scene.camera = ob_camera
scene.frame_start = 1; scene.frame_end = 250; scene.frame_set(1)
scene.render.engine = 'BLENDER_EEVEE_NEXT'
scene.render.resolution_x = 1024
scene.render.resolution_y = 600
scene.cycles.sampling_pattern = 'TABULATED_SOBOL'
scene.cycles.use_light_tree = False
scene.eevee.light_threshold = 0.018
scene.eevee.use_raytracing = True
scene.view_settings.view_transform = 'Filmic'
bpy.context.view_layer.update()
